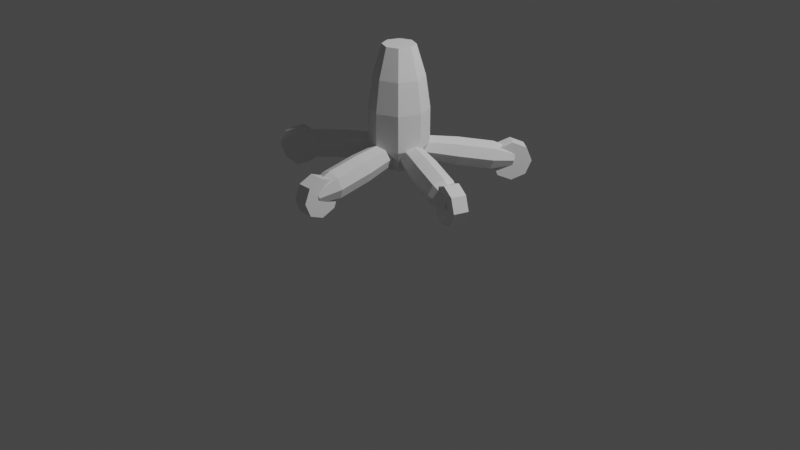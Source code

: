 # Source: Chair_Lower_1.blend  (saved by Blender 3.5.10; exported with 4.5.12 LTS)
import bpy
from mathutils import Matrix  # noqa: F401  (used for matrix-valued properties, if any)

bpy.ops.wm.read_factory_settings(use_empty=True)
scene = bpy.context.scene
scene.name = 'Scene'

# ---- collections
col_collection = bpy.data.collections.new('Collection'); scene.collection.children.link(col_collection)

# ---- world
world_world = bpy.data.worlds.new('World'); scene.world = world_world
world_world.use_nodes = True; world_world.node_tree.nodes.clear()
_N = world_world.node_tree.nodes; _L = world_world.node_tree.links
n0 = _N.new('ShaderNodeOutputWorld'); n0.name = 'World Output'; n0.location = (300, 300)
n1 = _N.new('ShaderNodeBackground'); n1.name = 'Background'; n1.location = (10, 300)
n1.inputs[0].default_value = (0.05088, 0.05088, 0.05088, 1.0)
_L.new(n1.outputs[0], n0.inputs[0])
n0.is_active_output = True
world_world.color = (0.05088, 0.05088, 0.05088)
world_world.use_sun_shadow = False
world_world.sun_shadow_jitter_overblur = 0.0

# ---- cameras
cam_camera = bpy.data.cameras.new('Camera')
cam_camera.clip_end = 100.0
cam_camera.ortho_scale = 7.314

# ---- lights
light_light = bpy.data.lights.new('Light', 'POINT')
light_light.transmission_factor = 0.0
light_light.energy = 1000.0
light_light.shadow_soft_size = 0.1
light_light.shadow_maximum_resolution = 0.006
light_light.use_absolute_resolution = True

# ---- meshes
me_cylinder_010 = bpy.data.meshes.new('Cylinder.010')
me_cylinder_010.from_pydata([(0.0, 0.2, -0.075), (0.0, 0.2, 0.075), (0.1414, 0.1414, -0.075), (0.1414, 0.1414, 0.075), (0.2, 0.0, -0.075), (0.2, 0.0, 0.075), (0.1414, -0.1414, -0.075), (0.1414, -0.1414, 0.075), (0.0, -0.2, -0.075), (0.0, -0.2, 0.075), (-0.1414, -0.1414, -0.075), (-0.1414, -0.1414, 0.075), (-0.2, 0.0, -0.075), (-0.2, 0.0, 0.075), (-0.1414, 0.1414, -0.075), (-0.1414, 0.1414, 0.075), (1.208, 1.245, -0.1594), (1.304, 1.245, -0.07736), (1.314, 1.245, 0.04852), (1.232, 1.245, 0.1445), (1.106, 1.245, 0.1545), (1.01, 1.245, 0.07244), (1.0, 1.245, -0.05345), (1.083, 1.245, -0.1495), (1.236, 0.9391, -0.2456), (1.25, 0.6175, -0.2878), (1.425, 0.6175, -0.1387), (1.385, 0.9391, -0.1185), (1.443, 0.6175, 0.09024), (1.401, 0.9391, 0.07653), (1.294, 0.6175, 0.2648), (1.273, 0.9391, 0.2253), (1.065, 0.6175, 0.2829), (1.078, 0.9391, 0.2407), (0.8901, 0.6175, 0.1337), (0.9296, 0.9391, 0.1136), (0.8721, 0.6175, -0.09517), (0.9143, 0.9391, -0.08146), (1.021, 0.6175, -0.2698), (1.041, 0.9391, -0.2302), (1.25, 0.2476, -0.2878), (1.212, 0.01434, -0.1707), (1.315, 0.01434, -0.08277), (1.425, 0.2476, -0.1387), (1.326, 0.01434, 0.0522), (1.443, 0.2476, 0.09024), (1.238, 0.01434, 0.1552), (1.294, 0.2476, 0.2648), (1.103, 0.01434, 0.1658), (1.065, 0.2476, 0.2829), (0.9998, 0.01434, 0.07785), (0.8901, 0.2476, 0.1337), (0.9892, 0.01434, -0.05713), (0.8721, 0.2476, -0.09517), (1.077, 0.01434, -0.1601), (1.021, 0.2476, -0.2698), (1.087, 0.1427, -0.09574), (1.125, 0.1665, -0.1405), (1.147, 0.224, -0.1541), (1.141, 0.2814, -0.1286), (1.11, 0.3052, -0.0789), (1.073, 0.2814, -0.03417), (1.05, 0.224, -0.02058), (1.056, 0.1665, -0.04608), (1.319, 0.04628, 0.07238), (1.565, -0.03002, 0.2516), (1.634, 0.01325, 0.1703), (1.377, 0.08314, 0.003084), (1.675, 0.1177, 0.1456), (1.412, 0.1722, -0.01798), (1.664, 0.2222, 0.192), (1.402, 0.2612, 0.02153), (1.607, 0.2654, 0.2822), (1.355, 0.298, 0.09847), (1.539, 0.2222, 0.3636), (1.296, 0.2612, 0.1678), (1.498, 0.1177, 0.3883), (1.261, 0.1722, 0.1888), (1.509, 0.01325, 0.3419), (1.271, 0.08314, 0.1493), (1.853, -0.09263, 0.4603), (2.042, -0.07151, 0.5983), (2.083, -0.046, 0.5503), (1.921, -0.04936, 0.379), (2.107, 0.0156, 0.5357), (1.962, 0.05509, 0.3543), (2.1, 0.07719, 0.5631), (1.951, 0.1595, 0.4007), (2.067, 0.1027, 0.6163), (1.895, 0.2028, 0.491), (2.027, 0.07719, 0.6643), (1.826, 0.1595, 0.5723), (2.003, 0.0156, 0.6789), (1.785, 0.05509, 0.597), (2.009, -0.046, 0.6515), (1.796, -0.04936, 0.5506), (1.193, 0.1427, 0.001859), (1.189, 0.1665, 0.06019), (1.179, 0.224, 0.08435), (1.169, 0.2814, 0.06019), (1.165, 0.3052, 0.001859), (1.169, 0.2814, -0.05647), (1.179, 0.224, -0.08063), (1.189, 0.1665, -0.05647), (0.9074, 0.04628, 0.001859), (0.6024, -0.03002, 0.001859), (0.5948, 0.01325, 0.1079), (0.9009, 0.08314, 0.09224), (0.5764, 0.1177, 0.1519), (0.8852, 0.1722, 0.1297), (0.558, 0.2222, 0.1079), (0.8695, 0.2612, 0.09224), (0.5504, 0.2654, 0.001859), (0.863, 0.298, 0.001859), (0.558, 0.2222, -0.1042), (0.8695, 0.2612, -0.08852), (0.5764, 0.1177, -0.1481), (0.8852, 0.1722, -0.126), (0.5948, 0.01325, -0.1042), (0.9009, 0.08314, -0.08852), (0.2474, -0.09263, 0.00186), (0.01269, -0.07151, 0.00186), (0.008191, -0.046, 0.0644), (0.2397, -0.04936, 0.1079), (-0.00267, 0.0156, 0.09031), (0.2213, 0.05509, 0.1519), (-0.01353, 0.07719, 0.0644), (0.2029, 0.1595, 0.1079), (-0.01803, 0.1027, 0.00186), (0.1953, 0.2028, 0.001859), (-0.01353, 0.07719, -0.06068), (0.2029, 0.1595, -0.1042), (-0.00267, 0.0156, -0.08659), (0.2213, 0.05509, -0.1481), (0.008191, -0.046, -0.06068), (0.2397, -0.04936, -0.1042), (1.19, 0.1427, -0.1025), (1.244, 0.1665, -0.08051), (1.264, 0.224, -0.06341), (1.238, 0.2814, -0.06124), (1.181, 0.3052, -0.07527), (1.127, 0.2814, -0.09729), (1.107, 0.224, -0.1144), (1.133, 0.1665, -0.1166), (1.102, 0.04628, 0.1695), (1.007, -0.03002, 0.4595), (1.106, 0.01325, 0.4996), (1.185, 0.08314, 0.2036), (1.142, 0.1177, 0.5307), (1.216, 0.1722, 0.2301), (1.094, 0.2222, 0.5346), (1.176, 0.2612, 0.2335), (0.9912, 0.2654, 0.5091), (1.088, 0.298, 0.2117), (0.8927, 0.2222, 0.469), (1.004, 0.2612, 0.1776), (0.8566, 0.1177, 0.438), (0.9731, 0.1722, 0.1511), (0.9041, 0.01325, 0.434), (1.014, 0.08314, 0.1478), (0.8976, -0.09263, 0.7972), (0.8251, -0.07151, 1.02), (0.8831, -0.046, 1.044), (0.9961, -0.04936, 0.8373), (0.9044, 0.0156, 1.062), (1.032, 0.05509, 0.8683), (0.8764, 0.07719, 1.065), (0.9847, 0.1595, 0.8723), (0.8156, 0.1027, 1.05), (0.8815, 0.2028, 0.8468), (0.7575, 0.07719, 1.026), (0.783, 0.1595, 0.8067), (0.7362, 0.0156, 1.008), (0.7469, 0.05509, 0.7756), (0.7642, -0.046, 1.005), (0.7943, -0.04936, 0.7717), (1.105, 0.1427, 0.01158), (1.074, 0.1665, -0.03808), (1.068, 0.224, -0.06358), (1.09, 0.2814, -0.04998), (1.128, 0.3052, -0.005259), (1.159, 0.2814, 0.0444), (1.165, 0.224, 0.0699), (1.142, 0.1665, 0.05631), (1.336, 0.04628, -0.1565), (1.583, -0.03002, -0.3358), (1.527, 0.01325, -0.4261), (1.288, 0.08314, -0.2335), (1.516, 0.1177, -0.4725), (1.279, 0.1722, -0.273), (1.556, 0.2222, -0.4477), (1.314, 0.2612, -0.2519), (1.625, 0.2654, -0.3664), (1.372, 0.298, -0.1826), (1.681, 0.2222, -0.2761), (1.42, 0.2612, -0.1057), (1.692, 0.1177, -0.2297), (1.429, 0.1722, -0.06618), (1.651, 0.01325, -0.2545), (1.395, 0.08314, -0.08724), (1.87, -0.09263, -0.5445), (2.06, -0.07151, -0.6824), (2.027, -0.046, -0.7357), (1.814, -0.04936, -0.6348), (2.02, 0.0156, -0.763), (1.803, 0.05509, -0.6812), (2.044, 0.07719, -0.7484), (1.844, 0.1595, -0.6564), (2.085, 0.1027, -0.7005), (1.912, 0.2028, -0.5751), (2.118, 0.07719, -0.6473), (1.968, 0.1595, -0.4848), (2.124, 0.0156, -0.6199), (1.979, 0.05509, -0.4384), (2.1, -0.046, -0.6345), (1.939, -0.04936, -0.4632), (1.173, 0.1427, 0.09691), (1.116, 0.1665, 0.1109), (1.09, 0.224, 0.1088), (1.11, 0.2814, 0.09168), (1.164, 0.3052, 0.06966), (1.221, 0.2814, 0.05563), (1.247, 0.224, 0.05779), (1.227, 0.1665, 0.07489), (1.085, 0.04628, -0.1751), (0.9906, -0.03002, -0.4651), (0.8874, 0.01325, -0.4396), (0.9969, 0.08314, -0.1534), (0.8399, 0.1177, -0.4436), (0.9564, 0.1722, -0.1567), (0.876, 0.2222, -0.4747), (0.9872, 0.2612, -0.1832), (0.9745, 0.2654, -0.5147), (1.071, 0.298, -0.2173), (1.078, 0.2222, -0.5402), (1.159, 0.2612, -0.2391), (1.125, 0.1177, -0.5363), (1.2, 0.1722, -0.2357), (1.089, 0.01325, -0.5052), (1.169, 0.08314, -0.2092), (0.8809, -0.09263, -0.8028), (0.8083, -0.07151, -1.026), (0.7475, -0.046, -1.011), (0.7776, -0.04936, -0.7773), (0.7195, 0.0156, -1.013), (0.7302, 0.05509, -0.7813), (0.7408, 0.07719, -1.032), (0.7662, 0.1595, -0.8123), (0.7988, 0.1027, -1.055), (0.8648, 0.2028, -0.8524), (0.8597, 0.07719, -1.07), (0.968, 0.1595, -0.8779), (0.8877, 0.0156, -1.068), (1.015, 0.05509, -0.874), (0.8664, -0.046, -1.05), (0.9794, -0.04936, -0.8429), (0.7616, 0.2, 0.973), (0.9043, 0.2, 1.019), (0.8053, 0.1414, 0.8385), (0.948, 0.1414, 0.8848), (0.8234, 3.76e-08, 0.7828), (0.9661, 3.307e-08, 0.8291), (0.8053, -0.1414, 0.8385), (0.948, -0.1414, 0.8848), (0.7616, -0.2, 0.973), (0.9043, -0.2, 1.019), (0.7179, -0.1414, 1.107), (0.8606, -0.1414, 1.154), (0.6998, 5.423e-08, 1.163), (0.8425, 4.97e-08, 1.21), (0.7179, 0.1414, 1.107), (0.8606, 0.1414, 1.154), (1.968, 0.2, 0.6304), (2.057, 0.2, 0.5091), (1.854, 0.1414, 0.5473), (1.942, 0.1414, 0.426), (1.807, 2.58e-08, 0.5129), (1.895, 1.394e-08, 0.3915), (1.854, -0.1414, 0.5473), (1.942, -0.1414, 0.426), (1.968, -0.2, 0.6304), (2.057, -0.2, 0.5091), (2.083, -0.1414, 0.7136), (2.171, -0.1414, 0.5922), (2.13, 3.608e-08, 0.748), (2.218, 2.422e-08, 0.6266), (2.083, 0.1414, 0.7136), (2.171, 0.1414, 0.5922), (2.098, 0.2, -0.6285), (2.009, 0.2, -0.7498), (1.983, 0.1414, -0.5454), (1.895, 0.1414, -0.6667), (1.936, -1.895e-08, -0.5109), (1.848, -3.081e-08, -0.6323), (1.983, -0.1414, -0.5454), (1.895, -0.1414, -0.6667), (2.098, -0.2, -0.6285), (2.009, -0.2, -0.7498), (2.212, -0.1414, -0.7116), (2.124, -0.1414, -0.833), (2.259, -2.923e-08, -0.7461), (2.171, -4.109e-08, -0.8674), (2.212, 0.1414, -0.7116), (2.124, 0.1414, -0.833), (0.8763, 0.2, -1.044), (0.7336, 0.2, -0.9981), (0.92, 0.1414, -0.9099), (0.7773, 0.1414, -0.8636), (0.9381, -3.395e-08, -0.8542), (0.7955, -3.848e-08, -0.8078), (0.92, -0.1414, -0.9099), (0.7773, -0.1414, -0.8636), (0.8763, -0.2, -1.044), (0.7336, -0.2, -0.9981), (0.8326, -0.1414, -1.179), (0.6899, -0.1414, -1.133), (0.8145, -5.058e-08, -1.235), (0.6718, -5.511e-08, -1.188), (0.8326, 0.1414, -1.179), (0.6899, 0.1414, -1.133)], [], [(0, 1, 3, 2), (2, 3, 5, 4), (4, 5, 7, 6), (6, 7, 9, 8), (8, 9, 11, 10), (10, 11, 13, 12), (3, 1, 15, 13, 11, 9, 7, 5), (12, 13, 15, 14), (14, 15, 1, 0), (0, 2, 4, 6, 8, 10, 12, 14), (26, 43, 45, 28), (31, 33, 20, 19), (33, 35, 21, 20), (35, 37, 22, 21), (37, 39, 23, 22), (38, 55, 40, 25), (29, 31, 19, 18), (27, 29, 18, 17), (25, 40, 43, 26), (28, 45, 47, 30), (30, 47, 49, 32), (32, 49, 51, 34), (34, 51, 53, 36), (36, 53, 55, 38), (24, 27, 17, 16), (16, 17, 18, 19, 20, 21, 22, 23), (25, 26, 27, 24), (26, 28, 29, 27), (28, 30, 31, 29), (30, 32, 33, 31), (32, 34, 35, 33), (34, 36, 37, 35), (36, 38, 39, 37), (38, 25, 24, 39), (39, 24, 16, 23), (43, 40, 41, 42), (45, 43, 42, 44), (47, 45, 44, 46), (49, 47, 46, 48), (51, 49, 48, 50), (53, 51, 50, 52), (55, 53, 52, 54), (40, 55, 54, 41), (42, 41, 54, 52, 50, 48, 46, 44), (66, 83, 85, 68), (71, 73, 60, 59), (73, 75, 61, 60), (75, 77, 62, 61), (77, 79, 63, 62), (78, 95, 80, 65), (69, 71, 59, 58), (67, 69, 58, 57), (65, 80, 83, 66), (68, 85, 87, 70), (70, 87, 89, 72), (72, 89, 91, 74), (74, 91, 93, 76), (76, 93, 95, 78), (64, 67, 57, 56), (56, 57, 58, 59, 60, 61, 62, 63), (65, 66, 67, 64), (66, 68, 69, 67), (68, 70, 71, 69), (70, 72, 73, 71), (72, 74, 75, 73), (74, 76, 77, 75), (76, 78, 79, 77), (78, 65, 64, 79), (79, 64, 56, 63), (83, 80, 81, 82), (85, 83, 82, 84), (87, 85, 84, 86), (89, 87, 86, 88), (91, 89, 88, 90), (93, 91, 90, 92), (95, 93, 92, 94), (80, 95, 94, 81), (82, 81, 94, 92, 90, 88, 86, 84), (106, 123, 125, 108), (111, 113, 100, 99), (113, 115, 101, 100), (115, 117, 102, 101), (117, 119, 103, 102), (118, 135, 120, 105), (109, 111, 99, 98), (107, 109, 98, 97), (105, 120, 123, 106), (108, 125, 127, 110), (110, 127, 129, 112), (112, 129, 131, 114), (114, 131, 133, 116), (116, 133, 135, 118), (104, 107, 97, 96), (96, 97, 98, 99, 100, 101, 102, 103), (105, 106, 107, 104), (106, 108, 109, 107), (108, 110, 111, 109), (110, 112, 113, 111), (112, 114, 115, 113), (114, 116, 117, 115), (116, 118, 119, 117), (118, 105, 104, 119), (119, 104, 96, 103), (123, 120, 121, 122), (125, 123, 122, 124), (127, 125, 124, 126), (129, 127, 126, 128), (131, 129, 128, 130), (133, 131, 130, 132), (135, 133, 132, 134), (120, 135, 134, 121), (122, 121, 134, 132, 130, 128, 126, 124), (146, 163, 165, 148), (151, 153, 140, 139), (153, 155, 141, 140), (155, 157, 142, 141), (157, 159, 143, 142), (158, 175, 160, 145), (149, 151, 139, 138), (147, 149, 138, 137), (145, 160, 163, 146), (148, 165, 167, 150), (150, 167, 169, 152), (152, 169, 171, 154), (154, 171, 173, 156), (156, 173, 175, 158), (144, 147, 137, 136), (136, 137, 138, 139, 140, 141, 142, 143), (145, 146, 147, 144), (146, 148, 149, 147), (148, 150, 151, 149), (150, 152, 153, 151), (152, 154, 155, 153), (154, 156, 157, 155), (156, 158, 159, 157), (158, 145, 144, 159), (159, 144, 136, 143), (163, 160, 161, 162), (165, 163, 162, 164), (167, 165, 164, 166), (169, 167, 166, 168), (171, 169, 168, 170), (173, 171, 170, 172), (175, 173, 172, 174), (160, 175, 174, 161), (162, 161, 174, 172, 170, 168, 166, 164), (186, 203, 205, 188), (191, 193, 180, 179), (193, 195, 181, 180), (195, 197, 182, 181), (197, 199, 183, 182), (198, 215, 200, 185), (189, 191, 179, 178), (187, 189, 178, 177), (185, 200, 203, 186), (188, 205, 207, 190), (190, 207, 209, 192), (192, 209, 211, 194), (194, 211, 213, 196), (196, 213, 215, 198), (184, 187, 177, 176), (176, 177, 178, 179, 180, 181, 182, 183), (185, 186, 187, 184), (186, 188, 189, 187), (188, 190, 191, 189), (190, 192, 193, 191), (192, 194, 195, 193), (194, 196, 197, 195), (196, 198, 199, 197), (198, 185, 184, 199), (199, 184, 176, 183), (203, 200, 201, 202), (205, 203, 202, 204), (207, 205, 204, 206), (209, 207, 206, 208), (211, 209, 208, 210), (213, 211, 210, 212), (215, 213, 212, 214), (200, 215, 214, 201), (202, 201, 214, 212, 210, 208, 206, 204), (226, 243, 245, 228), (231, 233, 220, 219), (233, 235, 221, 220), (235, 237, 222, 221), (237, 239, 223, 222), (238, 255, 240, 225), (229, 231, 219, 218), (227, 229, 218, 217), (225, 240, 243, 226), (228, 245, 247, 230), (230, 247, 249, 232), (232, 249, 251, 234), (234, 251, 253, 236), (236, 253, 255, 238), (224, 227, 217, 216), (216, 217, 218, 219, 220, 221, 222, 223), (225, 226, 227, 224), (226, 228, 229, 227), (228, 230, 231, 229), (230, 232, 233, 231), (232, 234, 235, 233), (234, 236, 237, 235), (236, 238, 239, 237), (238, 225, 224, 239), (239, 224, 216, 223), (243, 240, 241, 242), (245, 243, 242, 244), (247, 245, 244, 246), (249, 247, 246, 248), (251, 249, 248, 250), (253, 251, 250, 252), (255, 253, 252, 254), (240, 255, 254, 241), (242, 241, 254, 252, 250, 248, 246, 244), (256, 257, 259, 258), (258, 259, 261, 260), (260, 261, 263, 262), (262, 263, 265, 264), (264, 265, 267, 266), (266, 267, 269, 268), (259, 257, 271, 269, 267, 265, 263, 261), (268, 269, 271, 270), (270, 271, 257, 256), (256, 258, 260, 262, 264, 266, 268, 270), (272, 273, 275, 274), (274, 275, 277, 276), (276, 277, 279, 278), (278, 279, 281, 280), (280, 281, 283, 282), (282, 283, 285, 284), (275, 273, 287, 285, 283, 281, 279, 277), (284, 285, 287, 286), (286, 287, 273, 272), (272, 274, 276, 278, 280, 282, 284, 286), (288, 289, 291, 290), (290, 291, 293, 292), (292, 293, 295, 294), (294, 295, 297, 296), (296, 297, 299, 298), (298, 299, 301, 300), (291, 289, 303, 301, 299, 297, 295, 293), (300, 301, 303, 302), (302, 303, 289, 288), (288, 290, 292, 294, 296, 298, 300, 302), (304, 305, 307, 306), (306, 307, 309, 308), (308, 309, 311, 310), (310, 311, 313, 312), (312, 313, 315, 314), (314, 315, 317, 316), (307, 305, 319, 317, 315, 313, 311, 309), (316, 317, 319, 318), (318, 319, 305, 304), (304, 306, 308, 310, 312, 314, 316, 318)])
_uv = me_cylinder_010.uv_layers.new(name='UVMap')
_uv.uv.foreach_set('vector', [1.0, 0.5, 1.0, 1.0, 0.875, 1.0, 0.875, 0.5, 0.875, 0.5, 0.875, 1.0, 0.75, 1.0, 0.75, 0.5, 0.75, 0.5, 0.75, 1.0, 0.625, 1.0, 0.625, 0.5, 0.625, 0.5, 0.625, 1.0, 0.5, 1.0, 0.5, 0.5, 0.5, 0.5, 0.5, 1.0, 0.375, 1.0, 0.375, 0.5, 0.375, 0.5, 0.375, 1.0, 0.25, 1.0, 0.25, 0.5, 0.4197, 0.4197, 0.25, 0.49, 0.08029, 0.4197, 0.01, 0.25, 0.08029, 0.08029, 0.25, 0.01, 0.4197, 0.08029, 0.49, 0.25, 0.25, 0.5, 0.25, 1.0, 0.125, 1.0, 0.125, 0.5, 0.125, 0.5, 0.125, 1.0, 0.0, 1.0, 0.0, 0.5, 0.75, 0.49, 0.9197, 0.4197, 0.99, 0.25, 0.9197, 0.08029, 0.75, 0.01, 0.5803, 0.08029, 0.51, 0.25, 0.5803, 0.4197, 0.875, 0.6918, 0.875, 0.8808, 0.75, 0.8808, 0.75, 0.6918, 0.8946, 0.1054, 0.75, 0.04549, 0.75, 0.118, 0.8433, 0.1567, 0.75, 0.04549, 0.6054, 0.1054, 0.6567, 0.1567, 0.75, 0.118, 0.6054, 0.1054, 0.5455, 0.25, 0.618, 0.25, 0.6567, 0.1567, 0.5455, 0.25, 0.6054, 0.3946, 0.6567, 0.3433, 0.618, 0.25, 0.125, 0.6918, 0.125, 0.8808, 0.0, 0.8808, 0.0, 0.6918, 0.9545, 0.25, 0.8946, 0.1054, 0.8433, 0.1567, 0.882, 0.25, 0.8946, 0.3946, 0.9545, 0.25, 0.882, 0.25, 0.8433, 0.3433, 1.0, 0.6918, 1.0, 0.8808, 0.875, 0.8808, 0.875, 0.6918, 0.75, 0.6918, 0.75, 0.8808, 0.625, 0.8808, 0.625, 0.6918, 0.625, 0.6918, 0.625, 0.8808, 0.5, 0.8808, 0.5, 0.6918, 0.5, 0.6918, 0.5, 0.8808, 0.375, 0.8808, 0.375, 0.6918, 0.375, 0.6918, 0.375, 0.8808, 0.25, 0.8808, 0.25, 0.6918, 0.25, 0.6918, 0.25, 0.8808, 0.125, 0.8808, 0.125, 0.6918, 0.75, 0.4545, 0.8946, 0.3946, 0.8433, 0.3433, 0.75, 0.382, 0.75, 0.382, 0.8433, 0.3433, 0.882, 0.25, 0.8433, 0.1567, 0.75, 0.118, 0.6567, 0.1567, 0.618, 0.25, 0.6567, 0.3433, 0.75, 0.49, 0.9197, 0.4197, 0.8946, 0.3946, 0.75, 0.4545, 0.9197, 0.4197, 0.99, 0.25, 0.9545, 0.25, 0.8946, 0.3946, 0.99, 0.25, 0.9197, 0.08029, 0.8946, 0.1054, 0.9545, 0.25, 0.9197, 0.08029, 0.75, 0.01, 0.75, 0.04549, 0.8946, 0.1054, 0.75, 0.01, 0.5803, 0.08029, 0.6054, 0.1054, 0.75, 0.04549, 0.5803, 0.08029, 0.51, 0.25, 0.5455, 0.25, 0.6054, 0.1054, 0.51, 0.25, 0.5803, 0.4197, 0.6054, 0.3946, 0.5455, 0.25, 0.5803, 0.4197, 0.75, 0.49, 0.75, 0.4545, 0.6054, 0.3946, 0.6054, 0.3946, 0.75, 0.4545, 0.75, 0.382, 0.6567, 0.3433, 0.4197, 0.4197, 0.25, 0.49, 0.25, 0.3915, 0.3501, 0.3501, 0.49, 0.25, 0.4197, 0.4197, 0.3501, 0.3501, 0.3915, 0.25, 0.4197, 0.08029, 0.49, 0.25, 0.3915, 0.25, 0.3501, 0.1499, 0.25, 0.01, 0.4197, 0.08029, 0.3501, 0.1499, 0.25, 0.1085, 0.08029, 0.08029, 0.25, 0.01, 0.25, 0.1085, 0.1499, 0.1499, 0.01, 0.25, 0.08029, 0.08029, 0.1499, 0.1499, 0.1085, 0.25, 0.08029, 0.4197, 0.01, 0.25, 0.1085, 0.25, 0.1499, 0.3501, 0.25, 0.49, 0.08029, 0.4197, 0.1499, 0.3501, 0.25, 0.3915, 0.3501, 0.3501, 0.25, 0.3915, 0.1499, 0.3501, 0.1085, 0.25, 0.1499, 0.1499, 0.25, 0.1085, 0.3501, 0.1499, 0.3915, 0.25, 0.875, 0.6918, 0.875, 0.8808, 0.75, 0.8808, 0.75, 0.6918, 0.8946, 0.1054, 0.75, 0.04549, 0.75, 0.118, 0.8433, 0.1567, 0.75, 0.04549, 0.6054, 0.1054, 0.6567, 0.1567, 0.75, 0.118, 0.6054, 0.1054, 0.5455, 0.25, 0.618, 0.25, 0.6567, 0.1567, 0.5455, 0.25, 0.6054, 0.3946, 0.6567, 0.3433, 0.618, 0.25, 0.125, 0.6918, 0.125, 0.8808, 0.0, 0.8808, 0.0, 0.6918, 0.9545, 0.25, 0.8946, 0.1054, 0.8433, 0.1567, 0.882, 0.25, 0.8946, 0.3946, 0.9545, 0.25, 0.882, 0.25, 0.8433, 0.3433, 1.0, 0.6918, 1.0, 0.8808, 0.875, 0.8808, 0.875, 0.6918, 0.75, 0.6918, 0.75, 0.8808, 0.625, 0.8808, 0.625, 0.6918, 0.625, 0.6918, 0.625, 0.8808, 0.5, 0.8808, 0.5, 0.6918, 0.5, 0.6918, 0.5, 0.8808, 0.375, 0.8808, 0.375, 0.6918, 0.375, 0.6918, 0.375, 0.8808, 0.25, 0.8808, 0.25, 0.6918, 0.25, 0.6918, 0.25, 0.8808, 0.125, 0.8808, 0.125, 0.6918, 0.75, 0.4545, 0.8946, 0.3946, 0.8433, 0.3433, 0.75, 0.382, 0.75, 0.382, 0.8433, 0.3433, 0.882, 0.25, 0.8433, 0.1567, 0.75, 0.118, 0.6567, 0.1567, 0.618, 0.25, 0.6567, 0.3433, 0.75, 0.49, 0.9197, 0.4197, 0.8946, 0.3946, 0.75, 0.4545, 0.9197, 0.4197, 0.99, 0.25, 0.9545, 0.25, 0.8946, 0.3946, 0.99, 0.25, 0.9197, 0.08029, 0.8946, 0.1054, 0.9545, 0.25, 0.9197, 0.08029, 0.75, 0.01, 0.75, 0.04549, 0.8946, 0.1054, 0.75, 0.01, 0.5803, 0.08029, 0.6054, 0.1054, 0.75, 0.04549, 0.5803, 0.08029, 0.51, 0.25, 0.5455, 0.25, 0.6054, 0.1054, 0.51, 0.25, 0.5803, 0.4197, 0.6054, 0.3946, 0.5455, 0.25, 0.5803, 0.4197, 0.75, 0.49, 0.75, 0.4545, 0.6054, 0.3946, 0.6054, 0.3946, 0.75, 0.4545, 0.75, 0.382, 0.6567, 0.3433, 0.4197, 0.4197, 0.25, 0.49, 0.25, 0.3915, 0.3501, 0.3501, 0.49, 0.25, 0.4197, 0.4197, 0.3501, 0.3501, 0.3915, 0.25, 0.4197, 0.08029, 0.49, 0.25, 0.3915, 0.25, 0.3501, 0.1499, 0.25, 0.01, 0.4197, 0.08029, 0.3501, 0.1499, 0.25, 0.1085, 0.08029, 0.08029, 0.25, 0.01, 0.25, 0.1085, 0.1499, 0.1499, 0.01, 0.25, 0.08029, 0.08029, 0.1499, 0.1499, 0.1085, 0.25, 0.08029, 0.4197, 0.01, 0.25, 0.1085, 0.25, 0.1499, 0.3501, 0.25, 0.49, 0.08029, 0.4197, 0.1499, 0.3501, 0.25, 0.3915, 0.3501, 0.3501, 0.25, 0.3915, 0.1499, 0.3501, 0.1085, 0.25, 0.1499, 0.1499, 0.25, 0.1085, 0.3501, 0.1499, 0.3915, 0.25, 0.875, 0.6918, 0.875, 0.8808, 0.75, 0.8808, 0.75, 0.6918, 0.8946, 0.1054, 0.75, 0.04549, 0.75, 0.118, 0.8433, 0.1567, 0.75, 0.04549, 0.6054, 0.1054, 0.6567, 0.1567, 0.75, 0.118, 0.6054, 0.1054, 0.5455, 0.25, 0.618, 0.25, 0.6567, 0.1567, 0.5455, 0.25, 0.6054, 0.3946, 0.6567, 0.3433, 0.618, 0.25, 0.125, 0.6918, 0.125, 0.8808, 0.0, 0.8808, 0.0, 0.6918, 0.9545, 0.25, 0.8946, 0.1054, 0.8433, 0.1567, 0.882, 0.25, 0.8946, 0.3946, 0.9545, 0.25, 0.882, 0.25, 0.8433, 0.3433, 1.0, 0.6918, 1.0, 0.8808, 0.875, 0.8808, 0.875, 0.6918, 0.75, 0.6918, 0.75, 0.8808, 0.625, 0.8808, 0.625, 0.6918, 0.625, 0.6918, 0.625, 0.8808, 0.5, 0.8808, 0.5, 0.6918, 0.5, 0.6918, 0.5, 0.8808, 0.375, 0.8808, 0.375, 0.6918, 0.375, 0.6918, 0.375, 0.8808, 0.25, 0.8808, 0.25, 0.6918, 0.25, 0.6918, 0.25, 0.8808, 0.125, 0.8808, 0.125, 0.6918, 0.75, 0.4545, 0.8946, 0.3946, 0.8433, 0.3433, 0.75, 0.382, 0.75, 0.382, 0.8433, 0.3433, 0.882, 0.25, 0.8433, 0.1567, 0.75, 0.118, 0.6567, 0.1567, 0.618, 0.25, 0.6567, 0.3433, 0.75, 0.49, 0.9197, 0.4197, 0.8946, 0.3946, 0.75, 0.4545, 0.9197, 0.4197, 0.99, 0.25, 0.9545, 0.25, 0.8946, 0.3946, 0.99, 0.25, 0.9197, 0.08029, 0.8946, 0.1054, 0.9545, 0.25, 0.9197, 0.08029, 0.75, 0.01, 0.75, 0.04549, 0.8946, 0.1054, 0.75, 0.01, 0.5803, 0.08029, 0.6054, 0.1054, 0.75, 0.04549, 0.5803, 0.08029, 0.51, 0.25, 0.5455, 0.25, 0.6054, 0.1054, 0.51, 0.25, 0.5803, 0.4197, 0.6054, 0.3946, 0.5455, 0.25, 0.5803, 0.4197, 0.75, 0.49, 0.75, 0.4545, 0.6054, 0.3946, 0.6054, 0.3946, 0.75, 0.4545, 0.75, 0.382, 0.6567, 0.3433, 0.4197, 0.4197, 0.25, 0.49, 0.25, 0.3915, 0.3501, 0.3501, 0.49, 0.25, 0.4197, 0.4197, 0.3501, 0.3501, 0.3915, 0.25, 0.4197, 0.08029, 0.49, 0.25, 0.3915, 0.25, 0.3501, 0.1499, 0.25, 0.01, 0.4197, 0.08029, 0.3501, 0.1499, 0.25, 0.1085, 0.08029, 0.08029, 0.25, 0.01, 0.25, 0.1085, 0.1499, 0.1499, 0.01, 0.25, 0.08029, 0.08029, 0.1499, 0.1499, 0.1085, 0.25, 0.08029, 0.4197, 0.01, 0.25, 0.1085, 0.25, 0.1499, 0.3501, 0.25, 0.49, 0.08029, 0.4197, 0.1499, 0.3501, 0.25, 0.3915, 0.3501, 0.3501, 0.25, 0.3915, 0.1499, 0.3501, 0.1085, 0.25, 0.1499, 0.1499, 0.25, 0.1085, 0.3501, 0.1499, 0.3915, 0.25, 0.875, 0.6918, 0.875, 0.8808, 0.75, 0.8808, 0.75, 0.6918, 0.8946, 0.1054, 0.75, 0.04549, 0.75, 0.118, 0.8433, 0.1567, 0.75, 0.04549, 0.6054, 0.1054, 0.6567, 0.1567, 0.75, 0.118, 0.6054, 0.1054, 0.5455, 0.25, 0.618, 0.25, 0.6567, 0.1567, 0.5455, 0.25, 0.6054, 0.3946, 0.6567, 0.3433, 0.618, 0.25, 0.125, 0.6918, 0.125, 0.8808, 0.0, 0.8808, 0.0, 0.6918, 0.9545, 0.25, 0.8946, 0.1054, 0.8433, 0.1567, 0.882, 0.25, 0.8946, 0.3946, 0.9545, 0.25, 0.882, 0.25, 0.8433, 0.3433, 1.0, 0.6918, 1.0, 0.8808, 0.875, 0.8808, 0.875, 0.6918, 0.75, 0.6918, 0.75, 0.8808, 0.625, 0.8808, 0.625, 0.6918, 0.625, 0.6918, 0.625, 0.8808, 0.5, 0.8808, 0.5, 0.6918, 0.5, 0.6918, 0.5, 0.8808, 0.375, 0.8808, 0.375, 0.6918, 0.375, 0.6918, 0.375, 0.8808, 0.25, 0.8808, 0.25, 0.6918, 0.25, 0.6918, 0.25, 0.8808, 0.125, 0.8808, 0.125, 0.6918, 0.75, 0.4545, 0.8946, 0.3946, 0.8433, 0.3433, 0.75, 0.382, 0.75, 0.382, 0.8433, 0.3433, 0.882, 0.25, 0.8433, 0.1567, 0.75, 0.118, 0.6567, 0.1567, 0.618, 0.25, 0.6567, 0.3433, 0.75, 0.49, 0.9197, 0.4197, 0.8946, 0.3946, 0.75, 0.4545, 0.9197, 0.4197, 0.99, 0.25, 0.9545, 0.25, 0.8946, 0.3946, 0.99, 0.25, 0.9197, 0.08029, 0.8946, 0.1054, 0.9545, 0.25, 0.9197, 0.08029, 0.75, 0.01, 0.75, 0.04549, 0.8946, 0.1054, 0.75, 0.01, 0.5803, 0.08029, 0.6054, 0.1054, 0.75, 0.04549, 0.5803, 0.08029, 0.51, 0.25, 0.5455, 0.25, 0.6054, 0.1054, 0.51, 0.25, 0.5803, 0.4197, 0.6054, 0.3946, 0.5455, 0.25, 0.5803, 0.4197, 0.75, 0.49, 0.75, 0.4545, 0.6054, 0.3946, 0.6054, 0.3946, 0.75, 0.4545, 0.75, 0.382, 0.6567, 0.3433, 0.4197, 0.4197, 0.25, 0.49, 0.25, 0.3915, 0.3501, 0.3501, 0.49, 0.25, 0.4197, 0.4197, 0.3501, 0.3501, 0.3915, 0.25, 0.4197, 0.08029, 0.49, 0.25, 0.3915, 0.25, 0.3501, 0.1499, 0.25, 0.01, 0.4197, 0.08029, 0.3501, 0.1499, 0.25, 0.1085, 0.08029, 0.08029, 0.25, 0.01, 0.25, 0.1085, 0.1499, 0.1499, 0.01, 0.25, 0.08029, 0.08029, 0.1499, 0.1499, 0.1085, 0.25, 0.08029, 0.4197, 0.01, 0.25, 0.1085, 0.25, 0.1499, 0.3501, 0.25, 0.49, 0.08029, 0.4197, 0.1499, 0.3501, 0.25, 0.3915, 0.3501, 0.3501, 0.25, 0.3915, 0.1499, 0.3501, 0.1085, 0.25, 0.1499, 0.1499, 0.25, 0.1085, 0.3501, 0.1499, 0.3915, 0.25, 0.875, 0.6918, 0.875, 0.8808, 0.75, 0.8808, 0.75, 0.6918, 0.8946, 0.1054, 0.75, 0.04549, 0.75, 0.118, 0.8433, 0.1567, 0.75, 0.04549, 0.6054, 0.1054, 0.6567, 0.1567, 0.75, 0.118, 0.6054, 0.1054, 0.5455, 0.25, 0.618, 0.25, 0.6567, 0.1567, 0.5455, 0.25, 0.6054, 0.3946, 0.6567, 0.3433, 0.618, 0.25, 0.125, 0.6918, 0.125, 0.8808, 0.0, 0.8808, 0.0, 0.6918, 0.9545, 0.25, 0.8946, 0.1054, 0.8433, 0.1567, 0.882, 0.25, 0.8946, 0.3946, 0.9545, 0.25, 0.882, 0.25, 0.8433, 0.3433, 1.0, 0.6918, 1.0, 0.8808, 0.875, 0.8808, 0.875, 0.6918, 0.75, 0.6918, 0.75, 0.8808, 0.625, 0.8808, 0.625, 0.6918, 0.625, 0.6918, 0.625, 0.8808, 0.5, 0.8808, 0.5, 0.6918, 0.5, 0.6918, 0.5, 0.8808, 0.375, 0.8808, 0.375, 0.6918, 0.375, 0.6918, 0.375, 0.8808, 0.25, 0.8808, 0.25, 0.6918, 0.25, 0.6918, 0.25, 0.8808, 0.125, 0.8808, 0.125, 0.6918, 0.75, 0.4545, 0.8946, 0.3946, 0.8433, 0.3433, 0.75, 0.382, 0.75, 0.382, 0.8433, 0.3433, 0.882, 0.25, 0.8433, 0.1567, 0.75, 0.118, 0.6567, 0.1567, 0.618, 0.25, 0.6567, 0.3433, 0.75, 0.49, 0.9197, 0.4197, 0.8946, 0.3946, 0.75, 0.4545, 0.9197, 0.4197, 0.99, 0.25, 0.9545, 0.25, 0.8946, 0.3946, 0.99, 0.25, 0.9197, 0.08029, 0.8946, 0.1054, 0.9545, 0.25, 0.9197, 0.08029, 0.75, 0.01, 0.75, 0.04549, 0.8946, 0.1054, 0.75, 0.01, 0.5803, 0.08029, 0.6054, 0.1054, 0.75, 0.04549, 0.5803, 0.08029, 0.51, 0.25, 0.5455, 0.25, 0.6054, 0.1054, 0.51, 0.25, 0.5803, 0.4197, 0.6054, 0.3946, 0.5455, 0.25, 0.5803, 0.4197, 0.75, 0.49, 0.75, 0.4545, 0.6054, 0.3946, 0.6054, 0.3946, 0.75, 0.4545, 0.75, 0.382, 0.6567, 0.3433, 0.4197, 0.4197, 0.25, 0.49, 0.25, 0.3915, 0.3501, 0.3501, 0.49, 0.25, 0.4197, 0.4197, 0.3501, 0.3501, 0.3915, 0.25, 0.4197, 0.08029, 0.49, 0.25, 0.3915, 0.25, 0.3501, 0.1499, 0.25, 0.01, 0.4197, 0.08029, 0.3501, 0.1499, 0.25, 0.1085, 0.08029, 0.08029, 0.25, 0.01, 0.25, 0.1085, 0.1499, 0.1499, 0.01, 0.25, 0.08029, 0.08029, 0.1499, 0.1499, 0.1085, 0.25, 0.08029, 0.4197, 0.01, 0.25, 0.1085, 0.25, 0.1499, 0.3501, 0.25, 0.49, 0.08029, 0.4197, 0.1499, 0.3501, 0.25, 0.3915, 0.3501, 0.3501, 0.25, 0.3915, 0.1499, 0.3501, 0.1085, 0.25, 0.1499, 0.1499, 0.25, 0.1085, 0.3501, 0.1499, 0.3915, 0.25, 0.875, 0.6918, 0.875, 0.8808, 0.75, 0.8808, 0.75, 0.6918, 0.8946, 0.1054, 0.75, 0.04549, 0.75, 0.118, 0.8433, 0.1567, 0.75, 0.04549, 0.6054, 0.1054, 0.6567, 0.1567, 0.75, 0.118, 0.6054, 0.1054, 0.5455, 0.25, 0.618, 0.25, 0.6567, 0.1567, 0.5455, 0.25, 0.6054, 0.3946, 0.6567, 0.3433, 0.618, 0.25, 0.125, 0.6918, 0.125, 0.8808, 0.0, 0.8808, 0.0, 0.6918, 0.9545, 0.25, 0.8946, 0.1054, 0.8433, 0.1567, 0.882, 0.25, 0.8946, 0.3946, 0.9545, 0.25, 0.882, 0.25, 0.8433, 0.3433, 1.0, 0.6918, 1.0, 0.8808, 0.875, 0.8808, 0.875, 0.6918, 0.75, 0.6918, 0.75, 0.8808, 0.625, 0.8808, 0.625, 0.6918, 0.625, 0.6918, 0.625, 0.8808, 0.5, 0.8808, 0.5, 0.6918, 0.5, 0.6918, 0.5, 0.8808, 0.375, 0.8808, 0.375, 0.6918, 0.375, 0.6918, 0.375, 0.8808, 0.25, 0.8808, 0.25, 0.6918, 0.25, 0.6918, 0.25, 0.8808, 0.125, 0.8808, 0.125, 0.6918, 0.75, 0.4545, 0.8946, 0.3946, 0.8433, 0.3433, 0.75, 0.382, 0.75, 0.382, 0.8433, 0.3433, 0.882, 0.25, 0.8433, 0.1567, 0.75, 0.118, 0.6567, 0.1567, 0.618, 0.25, 0.6567, 0.3433, 0.75, 0.49, 0.9197, 0.4197, 0.8946, 0.3946, 0.75, 0.4545, 0.9197, 0.4197, 0.99, 0.25, 0.9545, 0.25, 0.8946, 0.3946, 0.99, 0.25, 0.9197, 0.08029, 0.8946, 0.1054, 0.9545, 0.25, 0.9197, 0.08029, 0.75, 0.01, 0.75, 0.04549, 0.8946, 0.1054, 0.75, 0.01, 0.5803, 0.08029, 0.6054, 0.1054, 0.75, 0.04549, 0.5803, 0.08029, 0.51, 0.25, 0.5455, 0.25, 0.6054, 0.1054, 0.51, 0.25, 0.5803, 0.4197, 0.6054, 0.3946, 0.5455, 0.25, 0.5803, 0.4197, 0.75, 0.49, 0.75, 0.4545, 0.6054, 0.3946, 0.6054, 0.3946, 0.75, 0.4545, 0.75, 0.382, 0.6567, 0.3433, 0.4197, 0.4197, 0.25, 0.49, 0.25, 0.3915, 0.3501, 0.3501, 0.49, 0.25, 0.4197, 0.4197, 0.3501, 0.3501, 0.3915, 0.25, 0.4197, 0.08029, 0.49, 0.25, 0.3915, 0.25, 0.3501, 0.1499, 0.25, 0.01, 0.4197, 0.08029, 0.3501, 0.1499, 0.25, 0.1085, 0.08029, 0.08029, 0.25, 0.01, 0.25, 0.1085, 0.1499, 0.1499, 0.01, 0.25, 0.08029, 0.08029, 0.1499, 0.1499, 0.1085, 0.25, 0.08029, 0.4197, 0.01, 0.25, 0.1085, 0.25, 0.1499, 0.3501, 0.25, 0.49, 0.08029, 0.4197, 0.1499, 0.3501, 0.25, 0.3915, 0.3501, 0.3501, 0.25, 0.3915, 0.1499, 0.3501, 0.1085, 0.25, 0.1499, 0.1499, 0.25, 0.1085, 0.3501, 0.1499, 0.3915, 0.25, 1.0, 0.5, 1.0, 1.0, 0.875, 1.0, 0.875, 0.5, 0.875, 0.5, 0.875, 1.0, 0.75, 1.0, 0.75, 0.5, 0.75, 0.5, 0.75, 1.0, 0.625, 1.0, 0.625, 0.5, 0.625, 0.5, 0.625, 1.0, 0.5, 1.0, 0.5, 0.5, 0.5, 0.5, 0.5, 1.0, 0.375, 1.0, 0.375, 0.5, 0.375, 0.5, 0.375, 1.0, 0.25, 1.0, 0.25, 0.5, 0.4197, 0.4197, 0.25, 0.49, 0.08029, 0.4197, 0.01, 0.25, 0.08029, 0.08029, 0.25, 0.01, 0.4197, 0.08029, 0.49, 0.25, 0.25, 0.5, 0.25, 1.0, 0.125, 1.0, 0.125, 0.5, 0.125, 0.5, 0.125, 1.0, 0.0, 1.0, 0.0, 0.5, 0.75, 0.49, 0.9197, 0.4197, 0.99, 0.25, 0.9197, 0.08029, 0.75, 0.01, 0.5803, 0.08029, 0.51, 0.25, 0.5803, 0.4197, 1.0, 0.5, 1.0, 1.0, 0.875, 1.0, 0.875, 0.5, 0.875, 0.5, 0.875, 1.0, 0.75, 1.0, 0.75, 0.5, 0.75, 0.5, 0.75, 1.0, 0.625, 1.0, 0.625, 0.5, 0.625, 0.5, 0.625, 1.0, 0.5, 1.0, 0.5, 0.5, 0.5, 0.5, 0.5, 1.0, 0.375, 1.0, 0.375, 0.5, 0.375, 0.5, 0.375, 1.0, 0.25, 1.0, 0.25, 0.5, 0.4197, 0.4197, 0.25, 0.49, 0.08029, 0.4197, 0.01, 0.25, 0.08029, 0.08029, 0.25, 0.01, 0.4197, 0.08029, 0.49, 0.25, 0.25, 0.5, 0.25, 1.0, 0.125, 1.0, 0.125, 0.5, 0.125, 0.5, 0.125, 1.0, 0.0, 1.0, 0.0, 0.5, 0.75, 0.49, 0.9197, 0.4197, 0.99, 0.25, 0.9197, 0.08029, 0.75, 0.01, 0.5803, 0.08029, 0.51, 0.25, 0.5803, 0.4197, 1.0, 0.5, 1.0, 1.0, 0.875, 1.0, 0.875, 0.5, 0.875, 0.5, 0.875, 1.0, 0.75, 1.0, 0.75, 0.5, 0.75, 0.5, 0.75, 1.0, 0.625, 1.0, 0.625, 0.5, 0.625, 0.5, 0.625, 1.0, 0.5, 1.0, 0.5, 0.5, 0.5, 0.5, 0.5, 1.0, 0.375, 1.0, 0.375, 0.5, 0.375, 0.5, 0.375, 1.0, 0.25, 1.0, 0.25, 0.5, 0.4197, 0.4197, 0.25, 0.49, 0.08029, 0.4197, 0.01, 0.25, 0.08029, 0.08029, 0.25, 0.01, 0.4197, 0.08029, 0.49, 0.25, 0.25, 0.5, 0.25, 1.0, 0.125, 1.0, 0.125, 0.5, 0.125, 0.5, 0.125, 1.0, 0.0, 1.0, 0.0, 0.5, 0.75, 0.49, 0.9197, 0.4197, 0.99, 0.25, 0.9197, 0.08029, 0.75, 0.01, 0.5803, 0.08029, 0.51, 0.25, 0.5803, 0.4197, 1.0, 0.5, 1.0, 1.0, 0.875, 1.0, 0.875, 0.5, 0.875, 0.5, 0.875, 1.0, 0.75, 1.0, 0.75, 0.5, 0.75, 0.5, 0.75, 1.0, 0.625, 1.0, 0.625, 0.5, 0.625, 0.5, 0.625, 1.0, 0.5, 1.0, 0.5, 0.5, 0.5, 0.5, 0.5, 1.0, 0.375, 1.0, 0.375, 0.5, 0.375, 0.5, 0.375, 1.0, 0.25, 1.0, 0.25, 0.5, 0.4197, 0.4197, 0.25, 0.49, 0.08029, 0.4197, 0.01, 0.25, 0.08029, 0.08029, 0.25, 0.01, 0.4197, 0.08029, 0.49, 0.25, 0.25, 0.5, 0.25, 1.0, 0.125, 1.0, 0.125, 0.5, 0.125, 0.5, 0.125, 1.0, 0.0, 1.0, 0.0, 0.5, 0.75, 0.49, 0.9197, 0.4197, 0.99, 0.25, 0.9197, 0.08029, 0.75, 0.01, 0.5803, 0.08029, 0.51, 0.25, 0.5803, 0.4197])
me_cylinder_010.update()

# ---- objects
ob_light = bpy.data.objects.new('Light', light_light)
ob_camera = bpy.data.objects.new('Camera', cam_camera)
ob_cylinder = bpy.data.objects.new('Cylinder', me_cylinder_010)

# ---- transforms, parenting, visibility, modifiers, constraints
ob_light.location = (4.076, 1.005, 5.904)
ob_light.rotation_euler = (0.6503, 0.05522, 1.866)
ob_light.lock_rotations_4d = False
ob_light.empty_display_type = 'ARROWS'
ob_light.color = (0.0, 0.0, 0.0, 0.0)
ob_light.lineart.crease_threshold = 0.0
ob_camera.location = (7.359, -6.926, 4.958)
ob_camera.rotation_euler = (1.109, 0.0, 0.8149)
ob_camera.lock_rotations_4d = False
ob_camera.empty_display_type = 'ARROWS'
ob_camera.color = (0.0, 0.0, 0.0, 0.0)
ob_camera.display_type = 'WIRE'
ob_camera.lineart.crease_threshold = 0.0
ob_cylinder.location = (-1.1, -0.36, 0.59)
ob_cylinder.rotation_euler = (1.571, 0.0, 0.3142)

# ---- collection membership
col_collection.objects.link(ob_light)
col_collection.objects.link(ob_camera)
col_collection.objects.link(ob_cylinder)

# ---- scene / render settings (as saved in the file)
scene.camera = ob_camera
scene.frame_start = 1; scene.frame_end = 250; scene.frame_set(1)
scene.render.engine = 'BLENDER_EEVEE_NEXT'
scene.cycles.sampling_pattern = 'TABULATED_SOBOL'
scene.view_settings.view_transform = 'Filmic'
bpy.context.view_layer.update()
